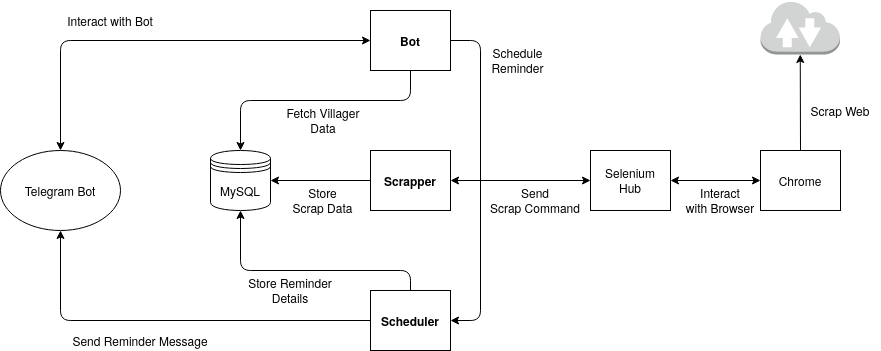

The diagram above was exported from draw.io. Its source (the exported page's mxGraphModel, read from the mxfile embedded in the PNG):
<mxGraphModel dx="1280" dy="779" grid="1" gridSize="10" guides="1" tooltips="1" connect="1" arrows="1" fold="1" page="1" pageScale="1" pageWidth="850" pageHeight="1100" math="0" shadow="0">
  <root>
    <mxCell id="0" />
    <mxCell id="1" parent="0" />
    <mxCell id="QTmzZt9QaDh9ZY0SqTTd-1" value="&lt;b&gt;Bot&lt;/b&gt;" style="rounded=0;whiteSpace=wrap;html=1;" vertex="1" parent="1">
      <mxGeometry x="260" y="340" width="80" height="60" as="geometry" />
    </mxCell>
    <mxCell id="QTmzZt9QaDh9ZY0SqTTd-2" value="&lt;b&gt;Scrapper&lt;/b&gt;" style="rounded=0;whiteSpace=wrap;html=1;" vertex="1" parent="1">
      <mxGeometry x="260" y="480" width="80" height="60" as="geometry" />
    </mxCell>
    <mxCell id="QTmzZt9QaDh9ZY0SqTTd-3" value="&lt;b&gt;Scheduler&lt;/b&gt;" style="rounded=0;whiteSpace=wrap;html=1;" vertex="1" parent="1">
      <mxGeometry x="260" y="620" width="80" height="60" as="geometry" />
    </mxCell>
    <mxCell id="QTmzZt9QaDh9ZY0SqTTd-4" value="Telegram Bot" style="ellipse;whiteSpace=wrap;html=1;" vertex="1" parent="1">
      <mxGeometry x="-110" y="480" width="120" height="80" as="geometry" />
    </mxCell>
    <mxCell id="QTmzZt9QaDh9ZY0SqTTd-5" value="" style="endArrow=classic;startArrow=classic;html=1;exitX=0.5;exitY=0;exitDx=0;exitDy=0;entryX=0;entryY=0.5;entryDx=0;entryDy=0;" edge="1" parent="1" source="QTmzZt9QaDh9ZY0SqTTd-4" target="QTmzZt9QaDh9ZY0SqTTd-1">
      <mxGeometry width="50" height="50" relative="1" as="geometry">
        <mxPoint x="130" y="420" as="sourcePoint" />
        <mxPoint x="180" y="370" as="targetPoint" />
        <Array as="points">
          <mxPoint x="-50" y="370" />
        </Array>
      </mxGeometry>
    </mxCell>
    <mxCell id="QTmzZt9QaDh9ZY0SqTTd-6" value="MySQL" style="shape=datastore;whiteSpace=wrap;html=1;" vertex="1" parent="1">
      <mxGeometry x="100" y="480" width="60" height="60" as="geometry" />
    </mxCell>
    <mxCell id="QTmzZt9QaDh9ZY0SqTTd-7" value="" style="endArrow=classic;html=1;exitX=0.5;exitY=1;exitDx=0;exitDy=0;entryX=0.5;entryY=0;entryDx=0;entryDy=0;" edge="1" parent="1" source="QTmzZt9QaDh9ZY0SqTTd-1" target="QTmzZt9QaDh9ZY0SqTTd-6">
      <mxGeometry width="50" height="50" relative="1" as="geometry">
        <mxPoint x="290" y="420" as="sourcePoint" />
        <mxPoint x="340" y="370" as="targetPoint" />
        <Array as="points">
          <mxPoint x="300" y="430" />
          <mxPoint x="130" y="430" />
        </Array>
      </mxGeometry>
    </mxCell>
    <mxCell id="QTmzZt9QaDh9ZY0SqTTd-8" value="" style="endArrow=classic;html=1;exitX=0;exitY=0.5;exitDx=0;exitDy=0;entryX=1;entryY=0.5;entryDx=0;entryDy=0;" edge="1" parent="1" source="QTmzZt9QaDh9ZY0SqTTd-2" target="QTmzZt9QaDh9ZY0SqTTd-6">
      <mxGeometry width="50" height="50" relative="1" as="geometry">
        <mxPoint x="290" y="420" as="sourcePoint" />
        <mxPoint x="340" y="370" as="targetPoint" />
      </mxGeometry>
    </mxCell>
    <mxCell id="QTmzZt9QaDh9ZY0SqTTd-9" value="&lt;div&gt;Selenium&lt;/div&gt;&lt;div&gt;Hub&lt;br&gt;&lt;/div&gt;" style="rounded=0;whiteSpace=wrap;html=1;" vertex="1" parent="1">
      <mxGeometry x="480" y="480" width="80" height="60" as="geometry" />
    </mxCell>
    <mxCell id="QTmzZt9QaDh9ZY0SqTTd-10" value="Chrome" style="rounded=0;whiteSpace=wrap;html=1;" vertex="1" parent="1">
      <mxGeometry x="650" y="480" width="80" height="60" as="geometry" />
    </mxCell>
    <mxCell id="QTmzZt9QaDh9ZY0SqTTd-11" value="" style="endArrow=classic;startArrow=classic;html=1;exitX=1;exitY=0.5;exitDx=0;exitDy=0;entryX=0;entryY=0.5;entryDx=0;entryDy=0;" edge="1" parent="1" source="QTmzZt9QaDh9ZY0SqTTd-9" target="QTmzZt9QaDh9ZY0SqTTd-10">
      <mxGeometry width="50" height="50" relative="1" as="geometry">
        <mxPoint x="490" y="420" as="sourcePoint" />
        <mxPoint x="540" y="370" as="targetPoint" />
      </mxGeometry>
    </mxCell>
    <mxCell id="QTmzZt9QaDh9ZY0SqTTd-12" value="" style="endArrow=classic;startArrow=classic;html=1;exitX=0;exitY=0.5;exitDx=0;exitDy=0;entryX=1;entryY=0.5;entryDx=0;entryDy=0;" edge="1" parent="1" source="QTmzZt9QaDh9ZY0SqTTd-9" target="QTmzZt9QaDh9ZY0SqTTd-2">
      <mxGeometry width="50" height="50" relative="1" as="geometry">
        <mxPoint x="490" y="420" as="sourcePoint" />
        <mxPoint x="540" y="370" as="targetPoint" />
      </mxGeometry>
    </mxCell>
    <mxCell id="QTmzZt9QaDh9ZY0SqTTd-13" value="" style="endArrow=classic;html=1;exitX=1;exitY=0.5;exitDx=0;exitDy=0;entryX=1;entryY=0.5;entryDx=0;entryDy=0;" edge="1" parent="1" source="QTmzZt9QaDh9ZY0SqTTd-1" target="QTmzZt9QaDh9ZY0SqTTd-3">
      <mxGeometry width="50" height="50" relative="1" as="geometry">
        <mxPoint x="330" y="420" as="sourcePoint" />
        <mxPoint x="400" y="730" as="targetPoint" />
        <Array as="points">
          <mxPoint x="370" y="370" />
          <mxPoint x="370" y="650" />
        </Array>
      </mxGeometry>
    </mxCell>
    <mxCell id="QTmzZt9QaDh9ZY0SqTTd-14" value="" style="endArrow=classic;html=1;exitX=0;exitY=0.5;exitDx=0;exitDy=0;entryX=0.5;entryY=1;entryDx=0;entryDy=0;" edge="1" parent="1" source="QTmzZt9QaDh9ZY0SqTTd-3" target="QTmzZt9QaDh9ZY0SqTTd-4">
      <mxGeometry width="50" height="50" relative="1" as="geometry">
        <mxPoint x="170" y="420" as="sourcePoint" />
        <mxPoint x="-30" y="660" as="targetPoint" />
        <Array as="points">
          <mxPoint x="-50" y="650" />
        </Array>
      </mxGeometry>
    </mxCell>
    <mxCell id="QTmzZt9QaDh9ZY0SqTTd-15" value="" style="endArrow=classic;html=1;exitX=0.5;exitY=0;exitDx=0;exitDy=0;entryX=0.5;entryY=1;entryDx=0;entryDy=0;" edge="1" parent="1" source="QTmzZt9QaDh9ZY0SqTTd-3" target="QTmzZt9QaDh9ZY0SqTTd-6">
      <mxGeometry width="50" height="50" relative="1" as="geometry">
        <mxPoint x="250" y="420" as="sourcePoint" />
        <mxPoint x="300" y="370" as="targetPoint" />
        <Array as="points">
          <mxPoint x="300" y="600" />
          <mxPoint x="130" y="600" />
        </Array>
      </mxGeometry>
    </mxCell>
    <mxCell id="QTmzZt9QaDh9ZY0SqTTd-16" value="" style="outlineConnect=0;dashed=0;verticalLabelPosition=bottom;verticalAlign=top;align=center;html=1;shape=mxgraph.aws3.internet_2;fillColor=#D2D3D3;gradientColor=none;" vertex="1" parent="1">
      <mxGeometry x="650" y="330" width="79.5" height="54" as="geometry" />
    </mxCell>
    <mxCell id="QTmzZt9QaDh9ZY0SqTTd-17" value="" style="endArrow=classic;html=1;exitX=0.5;exitY=0;exitDx=0;exitDy=0;entryX=0.5;entryY=1;entryDx=0;entryDy=0;entryPerimeter=0;" edge="1" parent="1" source="QTmzZt9QaDh9ZY0SqTTd-10" target="QTmzZt9QaDh9ZY0SqTTd-16">
      <mxGeometry width="50" height="50" relative="1" as="geometry">
        <mxPoint x="690" y="420" as="sourcePoint" />
        <mxPoint x="740" y="370" as="targetPoint" />
      </mxGeometry>
    </mxCell>
    <mxCell id="QTmzZt9QaDh9ZY0SqTTd-18" value="Scrap Web" style="text;html=1;strokeColor=none;fillColor=none;align=center;verticalAlign=middle;whiteSpace=wrap;rounded=0;" vertex="1" parent="1">
      <mxGeometry x="690" y="430" width="80" height="20" as="geometry" />
    </mxCell>
    <mxCell id="QTmzZt9QaDh9ZY0SqTTd-20" value="&lt;div&gt;Send&lt;/div&gt;&lt;div&gt;Scrap Command&lt;br&gt;&lt;/div&gt;" style="text;html=1;strokeColor=none;fillColor=none;align=center;verticalAlign=middle;whiteSpace=wrap;rounded=0;" vertex="1" parent="1">
      <mxGeometry x="370" y="520" width="110" height="20" as="geometry" />
    </mxCell>
    <mxCell id="QTmzZt9QaDh9ZY0SqTTd-21" value="&lt;div&gt;Interact&lt;/div&gt;&lt;div&gt;with Browser&lt;br&gt;&lt;/div&gt;" style="text;html=1;strokeColor=none;fillColor=none;align=center;verticalAlign=middle;whiteSpace=wrap;rounded=0;" vertex="1" parent="1">
      <mxGeometry x="570" y="520" width="80" height="20" as="geometry" />
    </mxCell>
    <mxCell id="QTmzZt9QaDh9ZY0SqTTd-23" value="Schedule Reminder" style="text;html=1;strokeColor=none;fillColor=none;align=center;verticalAlign=middle;whiteSpace=wrap;rounded=0;" vertex="1" parent="1">
      <mxGeometry x="370" y="380" width="75" height="20" as="geometry" />
    </mxCell>
    <mxCell id="QTmzZt9QaDh9ZY0SqTTd-26" value="&lt;div&gt;Store&lt;/div&gt;&lt;div&gt;Scrap Data&lt;br&gt;&lt;/div&gt;" style="text;html=1;strokeColor=none;fillColor=none;align=center;verticalAlign=middle;whiteSpace=wrap;rounded=0;" vertex="1" parent="1">
      <mxGeometry x="180" y="520" width="65" height="20" as="geometry" />
    </mxCell>
    <mxCell id="QTmzZt9QaDh9ZY0SqTTd-27" value="Fetch Villager Data" style="text;html=1;strokeColor=none;fillColor=none;align=center;verticalAlign=middle;whiteSpace=wrap;rounded=0;" vertex="1" parent="1">
      <mxGeometry x="167.5" y="440" width="90" height="20" as="geometry" />
    </mxCell>
    <mxCell id="QTmzZt9QaDh9ZY0SqTTd-28" value="Store Reminder Details" style="text;html=1;strokeColor=none;fillColor=none;align=center;verticalAlign=middle;whiteSpace=wrap;rounded=0;" vertex="1" parent="1">
      <mxGeometry x="120" y="610" width="120" height="20" as="geometry" />
    </mxCell>
    <mxCell id="QTmzZt9QaDh9ZY0SqTTd-29" value="Interact with Bot" style="text;html=1;strokeColor=none;fillColor=none;align=center;verticalAlign=middle;whiteSpace=wrap;rounded=0;" vertex="1" parent="1">
      <mxGeometry x="-80" y="340" width="160" height="20" as="geometry" />
    </mxCell>
    <mxCell id="QTmzZt9QaDh9ZY0SqTTd-30" value="Send Reminder Message" style="text;html=1;strokeColor=none;fillColor=none;align=center;verticalAlign=middle;whiteSpace=wrap;rounded=0;" vertex="1" parent="1">
      <mxGeometry x="-40" y="660" width="140" height="20" as="geometry" />
    </mxCell>
  </root>
</mxGraphModel>